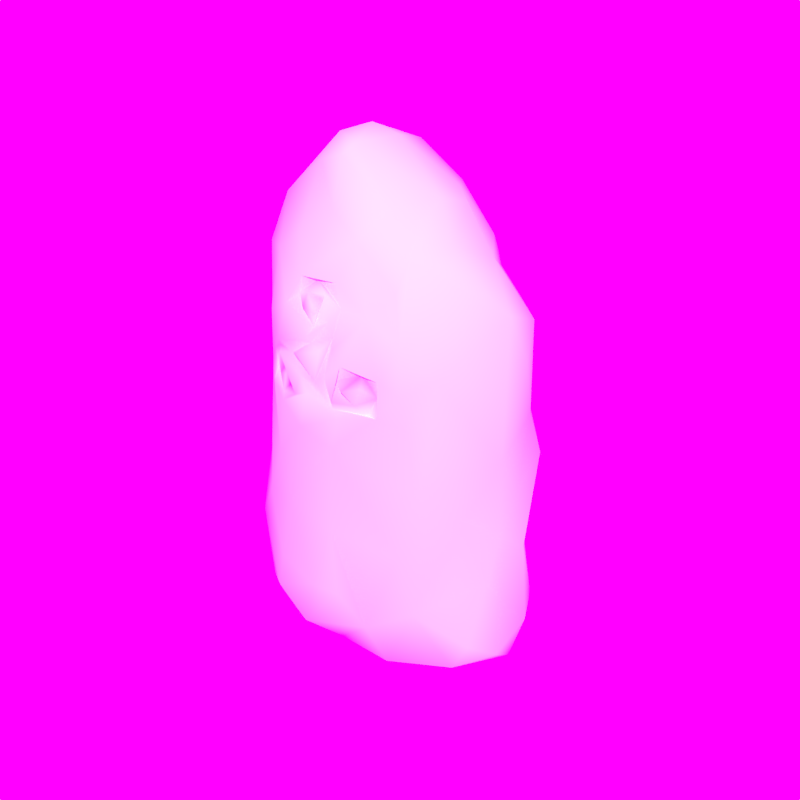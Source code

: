 # Source: menhir-2.blend  (saved by Blender 2.76.0; exported with 4.5.12 LTS)
import bpy
from mathutils import Matrix  # noqa: F401  (used for matrix-valued properties, if any)

bpy.ops.wm.read_factory_settings(use_empty=True)
scene = bpy.context.scene
scene.name = 'Scene'

# ---- collections
col_collection_1 = bpy.data.collections.new('Collection 1'); scene.collection.children.link(col_collection_1)

# ---- images (referenced by path relative to the original .blend; pixels are not part of the script)
import os
ASSET_DIR = os.environ.get("B2B_ASSET_DIR", "")  # directory of the original .blend (textures are referenced by path, not embedded)
HERE = os.path.dirname(os.path.abspath(__file__))  # packed textures are extracted next to this script under _unpacked/

def load_image(name, relpath, width, height, colorspace="sRGB"):
    """Load a texture the original file referenced (path relative to the .blend, or extracted next to this script)."""
    p = next((c for c in (os.path.join(HERE, relpath), os.path.join(ASSET_DIR, relpath)) if relpath and os.path.exists(c)), "")
    if p:
        img = bpy.data.images.load(p, check_existing=True)
        img.name = name
    else:  # same state as the original file: an image datablock whose file is absent (Cycles renders it pink)
        img = bpy.data.images.new(name, width, height)
        img.source = "FILE"
        img.filepath = "//" + (relpath or name)
    img.colorspace_settings.name = colorspace
    return img
img_forest_in_yakushima_color_jpg = load_image('Forest_in_Yakushima_color.jpg', 'textures/Forest_in_Yakushima_color.jpg', 1024, 1024, 'sRGB')

# ---- materials (node trees are filled in below, after node groups)
mat_menhir2 = bpy.data.materials.new('Menhir2')
mat_menhir2.alpha_threshold = 0.0
mat_menhir2.use_transparent_shadow = False
mat_menhir2.roughness = 0.5

# ---- material node trees

# ---- world
world_world = bpy.data.worlds.new('World'); scene.world = world_world
world_world.use_nodes = True; world_world.node_tree.nodes.clear()
_N = world_world.node_tree.nodes; _L = world_world.node_tree.links
n0 = _N.new('ShaderNodeOutputWorld'); n0.name = 'World Output'; n0.location = (300, 300)
n1 = _N.new('ShaderNodeBackground'); n1.name = 'Background'; n1.location = (10, 300)
n1.inputs[1].default_value = 5.0
n2 = _N.new('ShaderNodeTexEnvironment'); n2.name = 'Environment Texture'; n2.location = (-180, 300)
n2.width = 140
n2.image = img_forest_in_yakushima_color_jpg
_L.new(n1.outputs[0], n0.inputs[0])
_L.new(n2.outputs[0], n1.inputs[0])
n0.is_active_output = True
world_world.color = (0.09638, 0.1211, 0.1352)
world_world.use_sun_shadow = False
world_world.sun_shadow_jitter_overblur = 0.0
world_world.cycles.sampling_method = 'MANUAL'
world_world.cycles.sample_map_resolution = 256

# ---- meshes
me_icosphere_002 = bpy.data.meshes.new('Icosphere.002')
me_icosphere_002.from_pydata([(0.183, -0.2128, 0.7982), (0.01299, -0.2419, 1.041), (0.2186, 0.2096, 1.175), (-0.3177, 0.04143, 1.197), (-0.3209, 0.2714, 0.4488), (0.05561, -0.255, 0.4434), (-0.1243, -0.2247, 0.4466), (-0.2542, -0.1515, 0.04268), (-0.1103, -0.001695, 1.426), (-0.3645, 0.1895, 1.003), (-0.3567, -0.109, 0.2707), (-0.1792, -0.2119, 0.2327), (-0.4177, 0.1415, 0.3917), (-0.2833, 0.2593, 0.7476), (-0.1826, 0.3007, 0.6274), (-0.3818, 0.1796, 0.8075), (-0.09417, -0.2164, 0.046), (-0.2928, 0.222, 1.141), (0.105, -0.2565, 0.934), (0.1464, -0.2294, 0.8753), (-0.1247, -0.2278, 0.9192), (-0.13, -0.2272, 0.8375), (0.2516, -0.1846, 0.7844), (-0.01463, -0.2728, 0.8817), (0.2354, -0.1876, 0.9972), (-0.05273, -0.2161, 1.119), (-0.2386, -0.1335, 1.041), (-0.04212, -0.2664, 0.8167), (0.08304, -0.2675, 0.8348), (0.3101, -0.1326, 0.9128), (-0.01247, -0.142, 1.278), (-0.1041, -0.2547, 0.9137), (0.06603, -0.2377, 0.9921), (-0.1763, -0.2097, 0.7959), (-0.1785, -0.196, 0.8828), (0.04597, -0.2653, 0.9606), (-0.03097, -0.2383, 1.05), (-0.05741, -0.2507, 0.9253), (0.0578, -0.2417, 1.034), (-0.1839, -0.1566, 1.148), (0.07442, -0.2522, 0.8081), (0.1511, -0.2253, 0.9151), (0.1857, -0.2101, 0.8571), (-0.06229, -0.2131, 1.073), (-0.006907, -0.2028, 1.117), (0.006199, -0.2378, 1.007), (0.195, -0.2196, 0.905), (0.1116, -0.2617, 0.8707), (0.01894, -0.2164, 1.074), (0.1306, -0.2356, 0.8273), (0.09095, -0.2542, 0.7836), (-0.03175, -0.2721, 0.9359), (0.03201, -0.2699, 0.8769), (-0.07715, -0.2611, 0.8631), (-0.1041, -0.2492, 0.7736), (-0.174, -0.1923, 0.8359), (-0.08986, -0.2365, 1.047), (-0.1201, -0.2305, 0.7874), (-0.04571, -0.2542, 0.8579), (-0.1509, 0.4081, 0.4459), (0.05789, -0.2634, 0.8915), (0.3874, 0.1574, 1.001), (-0.1666, 0.3511, 0.49), (0.03481, -0.2252, 1.093), (-0.1185, 0.3125, 0.7671), (0.2834, -0.1703, 0.5955), (0.004829, 0.08796, 1.418), (0.1481, -0.2052, 1.055), (0.2018, -0.1613, 1.12), (-0.1994, -0.1829, 0.9834), (-0.2335, 0.2987, 0.4899), (-0.1178, -0.2425, 0.9415), (0.3512, -0.01214, 1.117), (0.3096, -0.07092, 1.135), (-0.3847, 0.2304, 0.4078), (-0.0845, 0.3564, 0.5878), (0.01372, -0.282, 0.8442), (0.08002, -0.2179, 1.067), (-0.4088, 0.1277, 0.6812), (0.08774, -0.2512, 0.8917), (-0.417, 0.128, 0.26), (-0.2207, 0.2566, 0.906), (0.1682, 0.05081, 1.296), (-0.2816, 0.2434, 0.9236), (0.2446, -0.1993, 0.8735), (-0.3131, 0.3389, 0.3301), (-0.3717, 0.232, 0.5933), (0.1523, -0.2122, 0.7975), (-0.3928, 0.1038, 0.4793), (-0.3925, 0.183, 0.5523), (0.004122, -0.2609, 0.9899), (0.005477, -0.2524, 0.9684), (-0.1625, 0.2865, 1.002), (0.1199, -0.08311, 1.292), (0.07713, -0.2553, 0.9682), (-0.381, 0.1459, 0.9693), (-0.3753, 0.2975, 0.3161), (0.3466, 0.2199, 0.3673), (-0.3665, 0.2804, 0.2412), (-0.2301, -0.1178, -0.01986), (-0.4146, 0.08584, 0.1133), (-0.4038, 0.1465, 0.07723), (-0.4001, 0.06916, 0.8418), (0.179, 0.3683, 0.3806), (0.298, 0.3299, 0.5304), (0.215, 0.3316, 0.3071), (-0.4096, 0.001036, 0.4421), (0.3799, 0.1776, 0.7242), (-0.3975, 0.1099, 0.1979), (-0.02771, -0.2223, 1.084), (0.02402, 0.3592, 0.6803), (-0.2755, -0.03039, 1.249), (-0.3704, 0.2216, 0.5458), (0.3052, 0.08532, -0.06881), (0.3539, -0.07234, 0.5019), (0.2362, -0.005718, -0.05497), (0.1094, 0.4481, 0.2878), (0.4259, 0.1405, 0.09687), (0.3993, 0.04753, 0.2049), (0.2172, -0.129, 1.196), (0.2952, 0.1005, 1.16), (0.33, -0.07283, 0.005756), (0.3745, -0.06056, 0.09049), (0.4076, -0.0308, 0.3015), (0.4335, 0.0974, 0.3672), (0.4206, 0.08558, 0.9178), (0.1638, 0.08919, -0.06292), (-0.01327, -0.1458, -0.01528), (0.1001, -0.1751, 0.09005), (0.1321, 0.3719, 0.5583), (0.1647, 0.4327, 0.2599), (-0.1135, -0.07004, 1.368), (-0.2071, -0.2068, 0.1192), (0.05747, -0.2101, 1.125), (-0.1307, -0.2441, 0.6101), (0.05659, -0.2444, 0.6841), (-0.08394, -0.2463, 0.8904), (-0.2963, -0.07788, 1.122), (-0.2869, -0.1541, 0.1092), (0.04972, -0.2324, 0.2165), (-0.3165, -0.09478, 0.04888), (-0.03377, -0.2619, 0.7266), (0.3985, 0.03625, 1.05), (-0.154, -0.0348, -0.07322), (0.1019, -0.04032, -0.08282), (-0.1689, 0.193, -0.05395), (-0.05528, 0.241, -0.05144), (0.1352, 0.2648, 0.9423), (-0.165, 0.2893, 0.006913), (0.3362, 0.1922, 0.9955), (0.2381, 0.3101, 0.713), (-0.02704, 0.3428, 0.02109), (0.03365, 0.2452, -0.05397), (-0.009041, 0.0409, -0.09061), (0.1968, 0.123, 1.275), (0.09062, 0.4323, 0.148), (0.09963, 0.3858, 0.08362), (0.125, 0.2449, -0.02585), (0.3011, 0.1828, -0.05283), (0.3018, 0.2628, 0.1908), (-0.1893, 0.3058, 0.07304), (-0.09151, 0.3857, 0.1224), (0.03259, 0.446, 0.2113), (0.2538, 0.3222, 0.05511), (-0.001698, 0.4592, 0.4242), (-0.09716, 0.4431, 0.3118), (-0.2843, 0.3142, 0.1675), (-0.2843, 0.218, 0.03329), (0.4091, 0.09015, -0.01012), (0.2138, 0.3847, 0.525), (0.4025, 0.09693, 0.5208), (-0.007993, -0.06037, 1.423), (-0.02533, -0.2495, 0.2242), (0.1232, 0.4266, 0.4271), (0.1365, 0.2521, 1.143), (0.02614, 0.2949, 1.102), (-0.2444, -0.1453, 0.8126), (0.2914, 0.3161, 0.6347), (0.0661, 0.3527, 0.797), (0.3358, 0.2696, 0.04577), (0.2529, 0.2088, 1.092), (-0.2815, 0.1246, -0.01831), (0.4162, 0.01942, 0.03864), (-0.1156, 0.2005, 1.371), (0.1416, 0.3409, 0.6748), (0.4215, -0.007003, 0.6714), (0.3839, 0.2272, 0.1241), (-0.05469, 0.3486, 0.9118), (0.1607, 0.341, 0.774), (-0.2435, -0.1811, 0.4184), (0.3246, 0.2179, 0.8062), (0.1845, 0.225, 1.029), (0.2296, -0.1899, 0.3899), (-0.3906, -0.02944, 0.482), (-0.1758, 0.2425, 1.246), (0.3914, 0.2199, 0.5943), (0.01654, 0.3823, 0.5777), (0.2391, 0.3028, 0.395), (0.4015, 0.02921, 0.4261), (0.08116, -0.159, 1.222), (-0.1944, 0.06234, 1.354), (-0.3751, -0.05708, 0.1954), (0.09099, 0.2397, 1.287), (-0.05887, 0.06003, 1.445), (-0.3815, 0.01803, 0.05065), (0.2491, 0.2635, 0.827), (0.2498, -0.1471, 0.1888), (-0.02036, -0.0961, 1.399), (-0.1051, -0.1589, 1.212), (-0.02608, 0.2147, 1.381), (0.1374, 0.1714, 1.292), (0.1502, -0.1417, -0.02223), (0.2675, -0.02394, 1.205), (-0.02083, 0.2777, 1.259)], [], [(141, 50, 76), (52, 60, 32), (76, 40, 23), (63, 38, 77), (67, 24, 68), (22, 0, 135), (45, 1, 36), (42, 19, 49), (0, 42, 87), (111, 137, 39), (77, 133, 44), (68, 199, 67), (39, 131, 111), (90, 45, 56), (84, 24, 46), (31, 55, 21), (109, 43, 36), (58, 27, 31), (37, 51, 91), (67, 46, 24), (0, 87, 40), (176, 34, 69), (137, 176, 26), (131, 208, 30), (67, 133, 77), (34, 71, 69), (28, 40, 87), (48, 1, 45), (47, 19, 41), (25, 30, 208), (31, 20, 55), (52, 51, 37), (33, 134, 54), (28, 87, 49), (52, 37, 23), (54, 57, 33), (135, 65, 22), (19, 47, 49), (27, 54, 76), (46, 42, 0), (28, 18, 60), (90, 91, 38), (32, 38, 91), (40, 28, 60), (25, 208, 39), (39, 56, 25), (31, 21, 136), (37, 91, 71), (47, 41, 79), (25, 44, 133), (68, 24, 119), (55, 20, 34), (45, 36, 43), (84, 29, 24), (51, 35, 91), (94, 60, 18), (71, 90, 56), (38, 63, 45), (45, 90, 38), (42, 49, 87), (84, 46, 0), (71, 20, 37), (43, 25, 56), (32, 91, 35), (43, 109, 44), (27, 76, 23), (50, 0, 40), (44, 25, 43), (55, 33, 57), (71, 34, 20), (40, 52, 23), (52, 40, 60), (94, 77, 32), (79, 18, 28), (109, 36, 1), (41, 46, 18), (53, 136, 21), (76, 54, 141), (33, 34, 176), (53, 58, 136), (79, 28, 49), (32, 35, 52), (58, 53, 57), (63, 77, 44), (25, 199, 30), (69, 56, 39), (18, 79, 41), (23, 31, 27), (84, 22, 29), (71, 91, 90), (53, 21, 57), (50, 141, 135), (176, 134, 33), (67, 77, 94), (61, 120, 142), (78, 102, 15), (165, 59, 164), (85, 96, 74), (15, 83, 13), (93, 119, 82), (187, 178, 110), (164, 59, 196), (102, 78, 193), (199, 25, 133), (15, 102, 95), (12, 74, 80), (62, 14, 75), (73, 119, 24), (178, 188, 184), (213, 92, 194), (39, 208, 131), (9, 83, 15), (14, 86, 13), (193, 89, 88), (14, 62, 70), (149, 180, 61), (212, 72, 120), (120, 180, 2), (89, 12, 88), (92, 83, 17), (3, 111, 200), (57, 21, 55), (74, 112, 4), (102, 3, 95), (49, 47, 79), (131, 207, 8), (17, 194, 92), (81, 64, 83), (98, 85, 166), (193, 176, 102), (110, 178, 184), (74, 96, 80), (38, 32, 77), (8, 203, 183), (203, 171, 66), (81, 187, 64), (15, 86, 78), (8, 183, 200), (45, 63, 48), (74, 4, 85), (18, 46, 67), (71, 56, 69), (17, 83, 9), (70, 85, 4), (22, 65, 29), (193, 88, 106), (175, 187, 92), (93, 207, 199), (73, 212, 119), (154, 210, 66), (193, 10, 189), (17, 3, 200), (92, 81, 83), (176, 193, 189), (207, 93, 171), (210, 202, 209), (27, 58, 57), (209, 203, 66), (62, 75, 59), (76, 50, 40), (134, 176, 189), (89, 78, 86), (141, 54, 134), (23, 37, 31), (13, 86, 15), (39, 137, 26), (70, 62, 85), (59, 75, 196), (73, 142, 72), (57, 54, 27), (58, 31, 136), (80, 201, 12), (207, 171, 8), (209, 66, 210), (52, 35, 51), (96, 85, 98), (43, 56, 45), (154, 66, 82), (183, 213, 194), (44, 109, 63), (73, 72, 212), (112, 86, 4), (110, 64, 187), (3, 17, 9), (102, 137, 3), (203, 8, 171), (64, 110, 75), (112, 74, 89), (82, 66, 171), (64, 14, 13), (187, 147, 178), (196, 75, 110), (115, 121, 211), (115, 144, 126), (144, 153, 126), (144, 211, 127), (129, 169, 173), (196, 110, 129), (205, 190, 177), (69, 39, 26), (199, 133, 67), (179, 168, 158), (116, 164, 173), (170, 198, 124), (60, 94, 32), (104, 169, 177), (103, 116, 173), (173, 169, 103), (129, 173, 164), (180, 149, 191), (104, 97, 197), (107, 195, 190), (103, 197, 105), (24, 29, 73), (6, 134, 189), (193, 78, 89), (120, 61, 180), (205, 188, 178), (118, 182, 117), (170, 185, 198), (124, 195, 170), (123, 198, 114), (118, 124, 198), (159, 97, 186), (97, 159, 197), (158, 163, 179), (159, 105, 197), (169, 150, 177), (85, 59, 165), (116, 103, 130), (202, 210, 2), (142, 120, 72), (213, 183, 209), (106, 88, 12), (191, 175, 174), (141, 6, 135), (2, 180, 174), (75, 14, 64), (55, 34, 33), (67, 94, 18), (109, 1, 48), (92, 213, 175), (175, 213, 202), (63, 109, 48), (89, 74, 12), (150, 184, 188), (61, 125, 107), (175, 202, 174), (112, 89, 86), (203, 209, 183), (93, 82, 171), (42, 41, 19), (213, 209, 202), (83, 64, 13), (143, 127, 99), (120, 2, 210), (145, 153, 143), (146, 152, 145), (143, 181, 145), (147, 205, 178), (148, 146, 145), (145, 167, 148), (153, 145, 152), (172, 139, 5), (121, 168, 182), (192, 128, 206), (182, 168, 117), (65, 114, 185), (61, 107, 190), (122, 123, 206), (114, 198, 185), (204, 99, 140), (182, 123, 122), (50, 135, 0), (204, 100, 101), (101, 108, 98), (108, 101, 100), (6, 172, 5), (128, 5, 139), (29, 185, 142), (123, 114, 206), (192, 206, 65), (192, 135, 5), (70, 86, 14), (3, 137, 111), (132, 16, 172), (31, 37, 20), (46, 41, 42), (192, 5, 128), (119, 212, 82), (176, 69, 26), (3, 9, 95), (102, 176, 137), (5, 135, 6), (106, 12, 201), (22, 84, 0), (128, 139, 16), (62, 59, 85), (29, 65, 185), (68, 119, 199), (4, 86, 70), (99, 7, 140), (81, 92, 187), (99, 16, 7), (95, 9, 15), (7, 138, 201), (99, 127, 16), (147, 187, 175), (106, 201, 10), (201, 204, 140), (11, 189, 10), (193, 106, 10), (170, 195, 107), (128, 127, 211), (103, 169, 104), (168, 121, 113), (82, 212, 154), (166, 101, 98), (122, 121, 182), (211, 144, 115), (123, 118, 198), (127, 143, 144), (101, 167, 181), (197, 103, 104), (115, 113, 121), (113, 115, 126), (211, 121, 206), (2, 174, 202), (186, 117, 179), (107, 125, 185), (124, 118, 117), (185, 125, 142), (104, 124, 97), (65, 135, 192), (113, 158, 168), (104, 195, 124), (205, 177, 150), (182, 118, 123), (212, 120, 154), (185, 170, 107), (195, 177, 190), (124, 186, 97), (117, 186, 124), (149, 205, 147), (130, 103, 105), (148, 151, 146), (206, 114, 65), (153, 144, 143), (128, 211, 206), (175, 191, 147), (116, 162, 165), (166, 85, 165), (165, 164, 116), (8, 111, 131), (207, 131, 30), (16, 139, 172), (205, 150, 188), (166, 167, 101), (189, 11, 6), (96, 98, 108), (164, 196, 129), (61, 190, 149), (204, 101, 181), (93, 199, 119), (80, 108, 201), (204, 143, 99), (180, 191, 174), (125, 61, 142), (108, 80, 96), (100, 201, 108), (194, 17, 200), (117, 168, 179), (195, 104, 177), (206, 121, 122), (201, 138, 10), (8, 200, 111), (10, 132, 11), (194, 200, 183), (7, 16, 132), (201, 100, 204), (140, 7, 201), (172, 11, 132), (181, 143, 204), (169, 129, 184), (138, 7, 132), (155, 130, 163), (29, 142, 73), (130, 155, 116), (179, 163, 130), (148, 160, 151), (161, 160, 166), (166, 165, 161), (205, 149, 190), (134, 6, 141), (120, 210, 154), (132, 10, 138), (16, 127, 128), (11, 172, 6), (30, 199, 207), (184, 129, 110), (161, 165, 162), (145, 181, 167), (161, 151, 160), (152, 146, 151), (156, 157, 152), (152, 126, 153), (179, 130, 105), (152, 151, 156), (161, 155, 151), (157, 156, 163), (151, 155, 156), (162, 155, 161), (157, 158, 126), (116, 155, 162), (179, 105, 159), (157, 163, 158), (159, 186, 179), (158, 113, 126), (155, 163, 156), (150, 169, 184), (167, 160, 148), (167, 166, 160), (157, 126, 152), (149, 147, 191)])
me_icosphere_002.polygons.foreach_set('use_smooth', [True] * 424)
_uv = me_icosphere_002.uv_layers.new(name='UVMap')
_uv.uv.foreach_set('vector', [0.4858, 0.5476, 0.5222, 0.5304, 0.5201, 0.5561, 0.5308, 0.5573, 0.5375, 0.555, 0.5578, 0.5689, 0.5201, 0.5561, 0.525, 0.5375, 0.5246, 0.5668, 0.5699, 0.5877, 0.5633, 0.5768, 0.5742, 0.5775, 0.5829, 0.5637, 0.5889, 0.5398, 0.6043, 0.565, 0.556, 0.4947, 0.5428, 0.5129, 0.4931, 0.5172, 0.5534, 0.5841, 0.5593, 0.5887, 0.5577, 0.5939, 0.5546, 0.5246, 0.5512, 0.534, 0.5404, 0.5308, 0.5428, 0.5129, 0.5546, 0.5246, 0.5398, 0.5212, 0.5736, 0.6769, 0.5435, 0.6676, 0.5585, 0.6388, 0.5742, 0.5775, 0.5813, 0.59, 0.5712, 0.5982, 0.6043, 0.565, 0.6034, 0.5998, 0.5829, 0.5637, 0.5585, 0.6388, 0.6074, 0.6519, 0.5736, 0.6769, 0.5483, 0.5809, 0.5534, 0.5841, 0.5478, 0.6052, 0.5697, 0.5162, 0.5889, 0.5398, 0.5655, 0.5309, 0.5176, 0.589, 0.4909, 0.6007, 0.4968, 0.5894, 0.563, 0.597, 0.5569, 0.6026, 0.5577, 0.5939, 0.5075, 0.5755, 0.5063, 0.5644, 0.5176, 0.589, 0.5274, 0.5834, 0.5339, 0.5768, 0.5444, 0.5772, 0.5829, 0.5637, 0.5655, 0.5309, 0.5889, 0.5398, 0.5428, 0.5129, 0.5398, 0.5212, 0.525, 0.5375, 0.4721, 0.6239, 0.4993, 0.6083, 0.5218, 0.6242, 0.5435, 0.6676, 0.4721, 0.6239, 0.5304, 0.6432, 0.6074, 0.6519, 0.5785, 0.6304, 0.6009, 0.6227, 0.5829, 0.5637, 0.5813, 0.59, 0.5742, 0.5775, 0.4993, 0.6083, 0.5228, 0.5978, 0.5218, 0.6242, 0.5327, 0.5417, 0.525, 0.5375, 0.5398, 0.5212, 0.5652, 0.5891, 0.5593, 0.5887, 0.5534, 0.5841, 0.5459, 0.5392, 0.5512, 0.534, 0.5579, 0.5391, 0.5663, 0.6076, 0.6009, 0.6227, 0.5785, 0.6304, 0.5176, 0.589, 0.5164, 0.5975, 0.4909, 0.6007, 0.5308, 0.5573, 0.5339, 0.5768, 0.5274, 0.5834, 0.4797, 0.5973, 0.4378, 0.5539, 0.4849, 0.5732, 0.5327, 0.5417, 0.5398, 0.5212, 0.5404, 0.5308, 0.5308, 0.5573, 0.5274, 0.5834, 0.5246, 0.5668, 0.4849, 0.5732, 0.4862, 0.5806, 0.4797, 0.5973, 0.4931, 0.5172, 0.5284, 0.4427, 0.556, 0.4947, 0.5512, 0.534, 0.5459, 0.5392, 0.5404, 0.5308, 0.5063, 0.5644, 0.4849, 0.5732, 0.5201, 0.5561, 0.5655, 0.5309, 0.5546, 0.5246, 0.5428, 0.5129, 0.5327, 0.5417, 0.5531, 0.5527, 0.5375, 0.555, 0.5483, 0.5809, 0.5444, 0.5772, 0.5633, 0.5768, 0.5578, 0.5689, 0.5633, 0.5768, 0.5444, 0.5772, 0.525, 0.5375, 0.5327, 0.5417, 0.5375, 0.555, 0.5663, 0.6076, 0.5785, 0.6304, 0.5585, 0.6388, 0.5585, 0.6388, 0.5478, 0.6052, 0.5663, 0.6076, 0.5176, 0.589, 0.4968, 0.5894, 0.5113, 0.5838, 0.5274, 0.5834, 0.5444, 0.5772, 0.5228, 0.5978, 0.5459, 0.5392, 0.5579, 0.5391, 0.5448, 0.5453, 0.5663, 0.6076, 0.5712, 0.5982, 0.5813, 0.59, 0.6043, 0.565, 0.5889, 0.5398, 0.6203, 0.5742, 0.4909, 0.6007, 0.5164, 0.5975, 0.4993, 0.6083, 0.5534, 0.5841, 0.5577, 0.5939, 0.5569, 0.6026, 0.5697, 0.5162, 0.5951, 0.5093, 0.5889, 0.5398, 0.5339, 0.5768, 0.5471, 0.5688, 0.5444, 0.5772, 0.5549, 0.5625, 0.5375, 0.555, 0.5531, 0.5527, 0.5228, 0.5978, 0.5483, 0.5809, 0.5478, 0.6052, 0.5633, 0.5768, 0.5699, 0.5877, 0.5534, 0.5841, 0.5534, 0.5841, 0.5483, 0.5809, 0.5633, 0.5768, 0.5546, 0.5246, 0.5404, 0.5308, 0.5398, 0.5212, 0.5697, 0.5162, 0.5655, 0.5309, 0.5428, 0.5129, 0.5228, 0.5978, 0.5164, 0.5975, 0.5274, 0.5834, 0.5569, 0.6026, 0.5663, 0.6076, 0.5478, 0.6052, 0.5578, 0.5689, 0.5444, 0.5772, 0.5471, 0.5688, 0.5569, 0.6026, 0.563, 0.597, 0.5712, 0.5982, 0.5063, 0.5644, 0.5201, 0.5561, 0.5246, 0.5668, 0.5222, 0.5304, 0.5428, 0.5129, 0.525, 0.5375, 0.5712, 0.5982, 0.5663, 0.6076, 0.5569, 0.6026, 0.4909, 0.6007, 0.4797, 0.5973, 0.4862, 0.5806, 0.5228, 0.5978, 0.4993, 0.6083, 0.5164, 0.5975, 0.525, 0.5375, 0.5308, 0.5573, 0.5246, 0.5668, 0.5308, 0.5573, 0.525, 0.5375, 0.5375, 0.555, 0.5549, 0.5625, 0.5742, 0.5775, 0.5578, 0.5689, 0.5448, 0.5453, 0.5531, 0.5527, 0.5327, 0.5417, 0.563, 0.597, 0.5577, 0.5939, 0.5593, 0.5887, 0.5579, 0.5391, 0.5655, 0.5309, 0.5531, 0.5527, 0.5061, 0.5805, 0.5113, 0.5838, 0.4968, 0.5894, 0.5201, 0.5561, 0.4849, 0.5732, 0.4858, 0.5476, 0.4797, 0.5973, 0.4993, 0.6083, 0.4721, 0.6239, 0.5061, 0.5805, 0.5075, 0.5755, 0.5113, 0.5838, 0.5448, 0.5453, 0.5327, 0.5417, 0.5404, 0.5308, 0.5578, 0.5689, 0.5471, 0.5688, 0.5308, 0.5573, 0.5075, 0.5755, 0.5061, 0.5805, 0.4862, 0.5806, 0.5699, 0.5877, 0.5742, 0.5775, 0.5712, 0.5982, 0.5663, 0.6076, 0.6034, 0.5998, 0.6009, 0.6227, 0.5218, 0.6242, 0.5478, 0.6052, 0.5585, 0.6388, 0.5531, 0.5527, 0.5448, 0.5453, 0.5579, 0.5391, 0.5246, 0.5668, 0.5176, 0.589, 0.5063, 0.5644, 0.5697, 0.5162, 0.556, 0.4947, 0.5951, 0.5093, 0.5228, 0.5978, 0.5444, 0.5772, 0.5483, 0.5809, 0.5061, 0.5805, 0.4968, 0.5894, 0.4862, 0.5806, 0.5222, 0.5304, 0.4858, 0.5476, 0.4931, 0.5172, 0.4721, 0.6239, 0.4378, 0.5539, 0.4797, 0.5973, 0.5829, 0.5637, 0.5742, 0.5775, 0.5549, 0.5625, 0.68, 0.5003, 0.6778, 0.5515, 0.6522, 0.5182, 0.4013, 0.7199, 0.4602, 0.7091, 0.4467, 0.7473, 0.1887, 0.9038, 0.2663, 0.8826, 0.2461, 0.9665, 0.2275, 0.7868, 0.2301, 0.7529, 0.2786, 0.7404, 0.4467, 0.7473, 0.496, 0.7857, 0.4251, 0.7987, 0.6271, 0.6048, 0.6203, 0.5742, 0.6606, 0.6014, 0.8807, 0.4887, 0.8235, 0.4241, 0.8462, 0.365, 0.2461, 0.9665, 0.2663, 0.8826, 0.3454, 0.9691, 0.4602, 0.7091, 0.4013, 0.7199, 0.3407, 0.6418, 0.6034, 0.5998, 0.5663, 0.6076, 0.5813, 0.59, 0.4467, 0.7473, 0.4602, 0.7091, 0.5, 0.7309, 0.2835, 0.6981, 0.2786, 0.7404, 0.2316, 0.6743, 0.2989, 0.8642, 0.3717, 0.8514, 0.3493, 0.9099, 0.6325, 0.5499, 0.6203, 0.5742, 0.5889, 0.5398, 0.8235, 0.4241, 0.7805, 0.412, 0.7863, 0.3672, 0.6909, 0.7857, 0.547, 0.8249, 0.6147, 0.7506, 0.5585, 0.6388, 0.5785, 0.6304, 0.6074, 0.6519, 0.5122, 0.7438, 0.496, 0.7857, 0.4467, 0.7473, 0.3717, 0.8514, 0.3598, 0.7591, 0.4251, 0.7987, 0.3407, 0.6418, 0.3459, 0.734, 0.3254, 0.6933, 0.3717, 0.8514, 0.2989, 0.8642, 0.3062, 0.8228, 0.6974, 0.5006, 0.7156, 0.5374, 0.68, 0.5003, 0.6455, 0.5673, 0.6456, 0.539, 0.6778, 0.5515, 0.6778, 0.5515, 0.7156, 0.5374, 0.713, 0.5673, 0.3459, 0.734, 0.2835, 0.6981, 0.3254, 0.6933, 0.547, 0.8249, 0.496, 0.7857, 0.5622, 0.7498, 0.5622, 0.6969, 0.5736, 0.6769, 0.6091, 0.6865, 0.4862, 0.5806, 0.4968, 0.5894, 0.4909, 0.6007, 0.2786, 0.7404, 0.3398, 0.7526, 0.2912, 0.7777, 0.4602, 0.7091, 0.5622, 0.6969, 0.5, 0.7309, 0.5404, 0.5308, 0.5459, 0.5392, 0.5448, 0.5453, 0.6074, 0.6519, 0.6194, 0.638, 0.6222, 0.6629, 0.5622, 0.7498, 0.6147, 0.7506, 0.547, 0.8249, 0.4963, 0.8129, 0.4451, 0.8796, 0.496, 0.7857, 0.1997, 0.7403, 0.2275, 0.7868, 0.1506, 0.7673, 0.3407, 0.6418, 0.4721, 0.6239, 0.4602, 0.7091, 0.8462, 0.365, 0.8235, 0.4241, 0.7863, 0.3672, 0.2786, 0.7404, 0.2301, 0.7529, 0.2316, 0.6743, 0.5633, 0.5768, 0.5578, 0.5689, 0.5742, 0.5775, 0.6222, 0.6629, 0.6404, 0.6641, 0.6509, 0.7104, 0.6404, 0.6641, 0.6273, 0.6408, 0.6577, 0.6553, 0.4963, 0.8129, 0.5308, 0.9021, 0.4451, 0.8796, 0.4467, 0.7473, 0.3598, 0.7591, 0.4013, 0.7199, 0.6222, 0.6629, 0.6509, 0.7104, 0.6091, 0.6865, 0.5534, 0.5841, 0.5699, 0.5877, 0.5652, 0.5891, 0.2786, 0.7404, 0.2912, 0.7777, 0.2275, 0.7868, 0.5531, 0.5527, 0.5655, 0.5309, 0.5829, 0.5637, 0.5228, 0.5978, 0.5478, 0.6052, 0.5218, 0.6242, 0.5622, 0.7498, 0.496, 0.7857, 0.5122, 0.7438, 0.3062, 0.8228, 0.2275, 0.7868, 0.2912, 0.7777, 0.556, 0.4947, 0.5284, 0.4427, 0.5951, 0.5093, 0.3407, 0.6418, 0.3254, 0.6933, 0.3205, 0.6489, 0.646, 0.8651, 0.5308, 0.9021, 0.547, 0.8249, 0.6271, 0.6048, 0.6194, 0.638, 0.6034, 0.5998, 0.6325, 0.5499, 0.6455, 0.5673, 0.6203, 0.5742, 0.6809, 0.595, 0.6959, 0.6121, 0.6577, 0.6553, 0.3407, 0.6418, 0.2764, 0.5756, 0.3543, 0.5575, 0.5622, 0.7498, 0.5622, 0.6969, 0.6091, 0.6865, 0.547, 0.8249, 0.4963, 0.8129, 0.496, 0.7857, 0.4721, 0.6239, 0.3407, 0.6418, 0.3543, 0.5575, 0.6194, 0.638, 0.6271, 0.6048, 0.6273, 0.6408, 0.6959, 0.6121, 0.7235, 0.6291, 0.6967, 0.7002, 0.5063, 0.5644, 0.5075, 0.5755, 0.4862, 0.5806, 0.6967, 0.7002, 0.6404, 0.6641, 0.6577, 0.6553, 0.2989, 0.8642, 0.3493, 0.9099, 0.2663, 0.8826, 0.5201, 0.5561, 0.5222, 0.5304, 0.525, 0.5375, 0.4378, 0.5539, 0.4721, 0.6239, 0.3543, 0.5575, 0.3459, 0.734, 0.4013, 0.7199, 0.3598, 0.7591, 0.4858, 0.5476, 0.4849, 0.5732, 0.4378, 0.5539, 0.5246, 0.5668, 0.5274, 0.5834, 0.5176, 0.589, 0.4251, 0.7987, 0.3598, 0.7591, 0.4467, 0.7473, 0.5585, 0.6388, 0.5435, 0.6676, 0.5304, 0.6432, 0.3062, 0.8228, 0.2989, 0.8642, 0.2275, 0.7868, 0.2663, 0.8826, 0.3493, 0.9099, 0.3454, 0.9691, 0.6325, 0.5499, 0.6522, 0.5182, 0.6456, 0.539, 0.4862, 0.5806, 0.4849, 0.5732, 0.5063, 0.5644, 0.5075, 0.5755, 0.5176, 0.589, 0.5113, 0.5838, 0.2316, 0.6743, 0.2349, 0.5816, 0.2835, 0.6981, 0.6194, 0.638, 0.6273, 0.6408, 0.6222, 0.6629, 0.6967, 0.7002, 0.6577, 0.6553, 0.6959, 0.6121, 0.5308, 0.5573, 0.5471, 0.5688, 0.5339, 0.5768, 0.2301, 0.7529, 0.2275, 0.7868, 0.1997, 0.7403, 0.5569, 0.6026, 0.5478, 0.6052, 0.5534, 0.5841, 0.6809, 0.595, 0.6577, 0.6553, 0.6606, 0.6014, 0.6509, 0.7104, 0.6909, 0.7857, 0.6147, 0.7506, 0.5712, 0.5982, 0.563, 0.597, 0.5699, 0.5877, 0.6325, 0.5499, 0.6456, 0.539, 0.6455, 0.5673, 0.3398, 0.7526, 0.3598, 0.7591, 0.2912, 0.7777, 0.4069, 0.967, 0.4451, 0.8796, 0.5308, 0.9021, 0.5622, 0.6969, 0.5622, 0.7498, 0.5122, 0.7438, 0.4602, 0.7091, 0.5435, 0.6676, 0.5622, 0.6969, 0.6404, 0.6641, 0.6222, 0.6629, 0.6273, 0.6408, 0.4451, 0.8796, 0.4069, 0.967, 0.3493, 0.9099, 0.3398, 0.7526, 0.2786, 0.7404, 0.3459, 0.734, 0.6606, 0.6014, 0.6577, 0.6553, 0.6273, 0.6408, 0.4451, 0.8796, 0.3717, 0.8514, 0.4251, 0.7987, 0.8807, 0.4887, 0.7783, 0.4938, 0.8235, 0.4241, 0.3454, 0.9691, 0.3493, 0.9099, 0.4069, 0.967, 0.04434, 0.06541, 0.01088, 0.04974, 0.05955, 0.0216, 0.04434, 0.06541, 0.07988, 0.05064, 0.06816, 0.08794, 0.07988, 0.05064, 0.1123, 0.06782, 0.06816, 0.08794, 0.07988, 0.05064, 0.05955, 0.0216, 0.1057, 0.01127, 0.7846, 0.3111, 0.746, 0.3016, 0.7736, 0.2428, 0.8432, 0.3099, 0.8462, 0.365, 0.7846, 0.3111, 0.7361, 0.4407, 0.7005, 0.4362, 0.7181, 0.3587, 0.5218, 0.6242, 0.5585, 0.6388, 0.5304, 0.6432, 0.6034, 0.5998, 0.5813, 0.59, 0.5829, 0.5637, 0.02507, 0.1511, 0.0004032, 0.1009, 0.03656, 0.1169, 0.758, 0.1751, 0.8359, 0.219, 0.7736, 0.2428, 0.6061, 0.3578, 0.5624, 0.3387, 0.5763, 0.3002, 0.5375, 0.555, 0.5549, 0.5625, 0.5578, 0.5689, 0.7064, 0.3176, 0.746, 0.3016, 0.7181, 0.3587, 0.7291, 0.2358, 0.758, 0.1751, 0.7736, 0.2428, 0.7736, 0.2428, 0.746, 0.3016, 0.7291, 0.2358, 0.7846, 0.3111, 0.7736, 0.2428, 0.8359, 0.219, 0.7156, 0.5374, 0.6974, 0.5006, 0.7464, 0.5241, 0.7064, 0.3176, 0.6336, 0.2727, 0.6932, 0.2568, 0.6692, 0.4132, 0.6628, 0.3621, 0.7005, 0.4362, 0.7291, 0.2358, 0.6932, 0.2568, 0.6926, 0.2141, 0.5889, 0.5398, 0.5951, 0.5093, 0.6325, 0.5499, 0.3896, 0.5216, 0.4378, 0.5539, 0.3543, 0.5575, 0.3407, 0.6418, 0.4013, 0.7199, 0.3459, 0.734, 0.6778, 0.5515, 0.68, 0.5003, 0.7156, 0.5374, 0.7361, 0.4407, 0.7805, 0.412, 0.8235, 0.4241, 0.5174, 0.2548, 0.4629, 0.1998, 0.5272, 0.1892, 0.6061, 0.3578, 0.6018, 0.4238, 0.5624, 0.3387, 0.5763, 0.3002, 0.6628, 0.3621, 0.6061, 0.3578, 0.5123, 0.3089, 0.5624, 0.3387, 0.5419, 0.3894, 0.5174, 0.2548, 0.5763, 0.3002, 0.5624, 0.3387, 0.623, 0.1872, 0.6336, 0.2727, 0.5727, 0.1769, 0.6336, 0.2727, 0.623, 0.1872, 0.6932, 0.2568, 0.03656, 0.1169, 0.04999, 0.1642, 0.02507, 0.1511, 0.623, 0.1872, 0.6926, 0.2141, 0.6932, 0.2568, 0.746, 0.3016, 0.7423, 0.3896, 0.7181, 0.3587, 0.2275, 0.7868, 0.2663, 0.8826, 0.1887, 0.9038, 0.758, 0.1751, 0.7291, 0.2358, 0.7282, 0.172, 0.7235, 0.6291, 0.6959, 0.6121, 0.713, 0.5673, 0.6522, 0.5182, 0.6778, 0.5515, 0.6456, 0.539, 0.6909, 0.7857, 0.6509, 0.7104, 0.6967, 0.7002, 0.3205, 0.6489, 0.3254, 0.6933, 0.2835, 0.6981, 0.7464, 0.5241, 0.8108, 0.5847, 0.7484, 0.5735, 0.4858, 0.5476, 0.3896, 0.5216, 0.4931, 0.5172, 0.713, 0.5673, 0.7156, 0.5374, 0.7484, 0.5735, 0.3493, 0.9099, 0.3717, 0.8514, 0.4451, 0.8796, 0.4909, 0.6007, 0.4993, 0.6083, 0.4797, 0.5973, 0.5829, 0.5637, 0.5549, 0.5625, 0.5531, 0.5527, 0.563, 0.597, 0.5593, 0.5887, 0.5652, 0.5891, 0.547, 0.8249, 0.6909, 0.7857, 0.646, 0.8651, 0.8108, 0.5847, 0.7687, 0.666, 0.7235, 0.6291, 0.5699, 0.5877, 0.563, 0.597, 0.5652, 0.5891, 0.3459, 0.734, 0.2786, 0.7404, 0.2835, 0.6981, 0.7423, 0.3896, 0.7863, 0.3672, 0.7805, 0.412, 0.68, 0.5003, 0.6536, 0.4819, 0.6692, 0.4132, 0.8108, 0.5847, 0.7235, 0.6291, 0.7484, 0.5735, 0.3398, 0.7526, 0.3459, 0.734, 0.3598, 0.7591, 0.6404, 0.6641, 0.6967, 0.7002, 0.6509, 0.7104, 0.6271, 0.6048, 0.6606, 0.6014, 0.6273, 0.6408, 0.5546, 0.5246, 0.5579, 0.5391, 0.5512, 0.534, 0.7687, 0.666, 0.6967, 0.7002, 0.7235, 0.6291, 0.496, 0.7857, 0.4451, 0.8796, 0.4251, 0.7987, 0.1474, 0.04177, 0.1057, 0.01127, 0.1674, 0.01387, 0.6778, 0.5515, 0.713, 0.5673, 0.6959, 0.6121, 0.1608, 0.1014, 0.1123, 0.06782, 0.1474, 0.04177, 0.1329, 0.119, 0.1097, 0.1237, 0.1608, 0.1014, 0.1474, 0.04177, 0.1905, 0.07937, 0.1608, 0.1014, 0.7783, 0.4938, 0.7361, 0.4407, 0.8235, 0.4241, 0.1678, 0.1323, 0.1329, 0.119, 0.1608, 0.1014, 0.1608, 0.1014, 0.2012, 0.1079, 0.1678, 0.1323, 0.1123, 0.06782, 0.1608, 0.1014, 0.1097, 0.1237, 0.339, 0.4372, 0.3548, 0.4075, 0.4294, 0.4655, 0.3966, 0.2167, 0.4739, 0.1552, 0.4629, 0.1998, 0.4604, 0.4009, 0.3252, 0.3438, 0.4131, 0.3268, 0.4629, 0.1998, 0.4739, 0.1552, 0.5272, 0.1892, 0.5284, 0.4427, 0.5419, 0.3894, 0.6018, 0.4238, 0.68, 0.5003, 0.6692, 0.4132, 0.7005, 0.4362, 0.4414, 0.2437, 0.5123, 0.3089, 0.4131, 0.3268, 0.5419, 0.3894, 0.5624, 0.3387, 0.6018, 0.4238, 0.1513, 0.5779, 0.1748, 0.4621, 0.1917, 0.5204, 0.4629, 0.1998, 0.5123, 0.3089, 0.4414, 0.2437, 0.5222, 0.5304, 0.4931, 0.5172, 0.5428, 0.5129, 0.1513, 0.5779, 0.1687, 0.6283, 0.1375, 0.6509, 0.1375, 0.6509, 0.2045, 0.6566, 0.1997, 0.7403, 0.2045, 0.6566, 0.1375, 0.6509, 0.1687, 0.6283, 0.3896, 0.5216, 0.339, 0.4372, 0.4294, 0.4655, 0.3252, 0.3438, 0.4294, 0.4655, 0.3548, 0.4075, 0.5951, 0.5093, 0.6018, 0.4238, 0.6522, 0.5182, 0.5123, 0.3089, 0.5419, 0.3894, 0.4131, 0.3268, 0.4604, 0.4009, 0.4131, 0.3268, 0.5284, 0.4427, 0.4604, 0.4009, 0.4931, 0.5172, 0.4294, 0.4655, 0.3062, 0.8228, 0.3598, 0.7591, 0.3717, 0.8514, 0.5622, 0.6969, 0.5435, 0.6676, 0.5736, 0.6769, 0.2588, 0.4774, 0.2566, 0.4173, 0.339, 0.4372, 0.5176, 0.589, 0.5274, 0.5834, 0.5164, 0.5975, 0.5655, 0.5309, 0.5579, 0.5391, 0.5546, 0.5246, 0.4604, 0.4009, 0.4294, 0.4655, 0.3252, 0.3438, 0.6203, 0.5742, 0.6455, 0.5673, 0.6606, 0.6014, 0.4721, 0.6239, 0.5218, 0.6242, 0.5304, 0.6432, 0.5622, 0.6969, 0.5122, 0.7438, 0.5, 0.7309, 0.4602, 0.7091, 0.4721, 0.6239, 0.5435, 0.6676, 0.4294, 0.4655, 0.4931, 0.5172, 0.3896, 0.5216, 0.3205, 0.6489, 0.2835, 0.6981, 0.2349, 0.5816, 0.556, 0.4947, 0.5697, 0.5162, 0.5428, 0.5129, 0.3252, 0.3438, 0.3548, 0.4075, 0.2566, 0.4173, 0.2989, 0.8642, 0.2663, 0.8826, 0.2275, 0.7868, 0.5951, 0.5093, 0.5284, 0.4427, 0.6018, 0.4238, 0.6043, 0.565, 0.6203, 0.5742, 0.6034, 0.5998, 0.2912, 0.7777, 0.3598, 0.7591, 0.3062, 0.8228, 0.1748, 0.4621, 0.2099, 0.4844, 0.1917, 0.5204, 0.4963, 0.8129, 0.547, 0.8249, 0.5308, 0.9021, 0.1748, 0.4621, 0.2566, 0.4173, 0.2099, 0.4844, 0.5, 0.7309, 0.5122, 0.7438, 0.4467, 0.7473, 0.2099, 0.4844, 0.2338, 0.5104, 0.2349, 0.5816, 0.1748, 0.4621, 0.2381, 0.3554, 0.2566, 0.4173, 0.7783, 0.4938, 0.8807, 0.4887, 0.8108, 0.5847, 0.3205, 0.6489, 0.2349, 0.5816, 0.2764, 0.5756, 0.2349, 0.5816, 0.1513, 0.5779, 0.1917, 0.5204, 0.3058, 0.4937, 0.3543, 0.5575, 0.2764, 0.5756, 0.3407, 0.6418, 0.3205, 0.6489, 0.2764, 0.5756, 0.6061, 0.3578, 0.6628, 0.3621, 0.6692, 0.4132, 0.3252, 0.3438, 0.2381, 0.3554, 0.2993, 0.2779, 0.7291, 0.2358, 0.746, 0.3016, 0.7064, 0.3176, 0.0004032, 0.1009, 0.01088, 0.04974, 0.03166, 0.09275, 0.6606, 0.6014, 0.6455, 0.5673, 0.6809, 0.595, 0.1506, 0.7673, 0.1375, 0.6509, 0.1997, 0.7403, 0.4414, 0.2437, 0.3966, 0.2167, 0.4629, 0.1998, 0.05955, 0.0216, 0.07988, 0.05064, 0.04434, 0.06541, 0.5123, 0.3089, 0.5174, 0.2548, 0.5624, 0.3387, 0.1057, 0.01127, 0.1474, 0.04177, 0.07988, 0.05064, 0.2353, 0.08157, 0.2012, 0.1079, 0.1905, 0.07937, 0.6932, 0.2568, 0.7291, 0.2358, 0.7064, 0.3176, 0.04434, 0.06541, 0.03166, 0.09275, 0.01088, 0.04974, 0.03166, 0.09275, 0.04434, 0.06541, 0.06816, 0.08794, 0.2993, 0.2779, 0.3966, 0.2167, 0.4131, 0.3268, 0.713, 0.5673, 0.7484, 0.5735, 0.7235, 0.6291, 0.5727, 0.1769, 0.5272, 0.1892, 0.5807, 0.1243, 0.6692, 0.4132, 0.6536, 0.4819, 0.6018, 0.4238, 0.5763, 0.3002, 0.5174, 0.2548, 0.5272, 0.1892, 0.6018, 0.4238, 0.6536, 0.4819, 0.6522, 0.5182, 0.7064, 0.3176, 0.5763, 0.3002, 0.6336, 0.2727, 0.5284, 0.4427, 0.4931, 0.5172, 0.4604, 0.4009, 0.03166, 0.09275, 0.03656, 0.1169, 0.0004032, 0.1009, 0.7064, 0.3176, 0.6628, 0.3621, 0.5763, 0.3002, 0.7361, 0.4407, 0.7181, 0.3587, 0.7423, 0.3896, 0.4629, 0.1998, 0.5174, 0.2548, 0.5123, 0.3089, 0.6455, 0.5673, 0.6778, 0.5515, 0.6809, 0.595, 0.6018, 0.4238, 0.6061, 0.3578, 0.6692, 0.4132, 0.6628, 0.3621, 0.7181, 0.3587, 0.7005, 0.4362, 0.5763, 0.3002, 0.5727, 0.1769, 0.6336, 0.2727, 0.5272, 0.1892, 0.5727, 0.1769, 0.5763, 0.3002, 0.6974, 0.5006, 0.7361, 0.4407, 0.7783, 0.4938, 0.7282, 0.172, 0.7291, 0.2358, 0.6926, 0.2141, 0.1678, 0.1323, 0.1312, 0.1548, 0.1329, 0.119, 0.4131, 0.3268, 0.5419, 0.3894, 0.5284, 0.4427, 0.1123, 0.06782, 0.07988, 0.05064, 0.1474, 0.04177, 0.3252, 0.3438, 0.2993, 0.2779, 0.4131, 0.3268, 0.8108, 0.5847, 0.7464, 0.5241, 0.7783, 0.4938, 0.758, 0.1751, 0.7755, 0.126, 0.8579, 0.1427, 0.1506, 0.7673, 0.2275, 0.7868, 0.1887, 0.9038, 0.8579, 0.1427, 0.8359, 0.219, 0.758, 0.1751, 0.6222, 0.6629, 0.5736, 0.6769, 0.6074, 0.6519, 0.6194, 0.638, 0.6074, 0.6519, 0.6009, 0.6227, 0.2566, 0.4173, 0.3548, 0.4075, 0.339, 0.4372, 0.7361, 0.4407, 0.7423, 0.3896, 0.7805, 0.412, 0.1506, 0.7673, 0.08592, 0.7116, 0.1375, 0.6509, 0.3543, 0.5575, 0.3058, 0.4937, 0.3896, 0.5216, 0.2301, 0.7529, 0.1997, 0.7403, 0.2045, 0.6566, 0.8359, 0.219, 0.8432, 0.3099, 0.7846, 0.3111, 0.68, 0.5003, 0.7005, 0.4362, 0.6974, 0.5006, 0.2211, 0.04472, 0.2353, 0.08157, 0.1905, 0.07937, 0.6271, 0.6048, 0.6034, 0.5998, 0.6203, 0.5742, 0.2316, 0.6743, 0.2045, 0.6566, 0.2349, 0.5816, 0.2211, 0.04472, 0.1474, 0.04177, 0.1674, 0.01387, 0.7156, 0.5374, 0.7464, 0.5241, 0.7484, 0.5735, 0.6536, 0.4819, 0.68, 0.5003, 0.6522, 0.5182, 0.2045, 0.6566, 0.2316, 0.6743, 0.2301, 0.7529, 0.1687, 0.6283, 0.2349, 0.5816, 0.2045, 0.6566, 0.6147, 0.7506, 0.5622, 0.7498, 0.6091, 0.6865, 0.5272, 0.1892, 0.4739, 0.1552, 0.5807, 0.1243, 0.6628, 0.3621, 0.7064, 0.3176, 0.7181, 0.3587, 0.4131, 0.3268, 0.3966, 0.2167, 0.4414, 0.2437, 0.2349, 0.5816, 0.2338, 0.5104, 0.2764, 0.5756, 0.6222, 0.6629, 0.6091, 0.6865, 0.5736, 0.6769, 0.2764, 0.5756, 0.2588, 0.4774, 0.3058, 0.4937, 0.6147, 0.7506, 0.6091, 0.6865, 0.6509, 0.7104, 0.2099, 0.4844, 0.2566, 0.4173, 0.2588, 0.4774, 0.2349, 0.5816, 0.1687, 0.6283, 0.1513, 0.5779, 0.1917, 0.5204, 0.2099, 0.4844, 0.2349, 0.5816, 0.339, 0.4372, 0.3058, 0.4937, 0.2588, 0.4774, 0.1905, 0.07937, 0.1474, 0.04177, 0.2211, 0.04472, 0.746, 0.3016, 0.7846, 0.3111, 0.7863, 0.3672, 0.2338, 0.5104, 0.2099, 0.4844, 0.2588, 0.4774, 0.7369, 0.1115, 0.7282, 0.172, 0.628, 0.107, 0.5951, 0.5093, 0.6522, 0.5182, 0.6325, 0.5499, 0.7282, 0.172, 0.7369, 0.1115, 0.758, 0.1751, 0.5807, 0.1243, 0.628, 0.107, 0.7282, 0.172, 0.04562, 0.7773, 0.08409, 0.7849, 0.01937, 0.8539, 0.08883, 0.8583, 0.08409, 0.7849, 0.1506, 0.7673, 0.1506, 0.7673, 0.1887, 0.9038, 0.08883, 0.8583, 0.7361, 0.4407, 0.6974, 0.5006, 0.7005, 0.4362, 0.4378, 0.5539, 0.3896, 0.5216, 0.4858, 0.5476, 0.6778, 0.5515, 0.6959, 0.6121, 0.6809, 0.595, 0.2588, 0.4774, 0.2764, 0.5756, 0.2338, 0.5104, 0.2566, 0.4173, 0.2381, 0.3554, 0.3252, 0.3438, 0.3058, 0.4937, 0.339, 0.4372, 0.3896, 0.5216, 0.6009, 0.6227, 0.6034, 0.5998, 0.6194, 0.638, 0.7863, 0.3672, 0.7846, 0.3111, 0.8462, 0.365, 0.8081, 0.04933, 0.8579, 0.1427, 0.7755, 0.126, 0.1608, 0.1014, 0.1905, 0.07937, 0.2012, 0.1079, 0.08883, 0.8583, 0.01937, 0.8539, 0.08409, 0.7849, 0.1097, 0.1237, 0.1329, 0.119, 0.1312, 0.1548, 0.0965, 0.1799, 0.08462, 0.13, 0.1097, 0.1237, 0.1097, 0.1237, 0.06816, 0.08794, 0.1123, 0.06782, 0.5807, 0.1243, 0.7282, 0.172, 0.6926, 0.2141, 0.1097, 0.1237, 0.1312, 0.1548, 0.0965, 0.1799, 0.8081, 0.04933, 0.7369, 0.1115, 0.749, 0.01504, 0.08462, 0.13, 0.0965, 0.1799, 0.04999, 0.1642, 0.749, 0.01504, 0.7369, 0.1115, 0.712, 0.08196, 0.7755, 0.126, 0.7369, 0.1115, 0.8081, 0.04933, 0.08462, 0.13, 0.03656, 0.1169, 0.06816, 0.08794, 0.758, 0.1751, 0.7369, 0.1115, 0.7755, 0.126, 0.5807, 0.1243, 0.6926, 0.2141, 0.623, 0.1872, 0.08462, 0.13, 0.04999, 0.1642, 0.03656, 0.1169, 0.623, 0.1872, 0.5727, 0.1769, 0.5807, 0.1243, 0.03656, 0.1169, 0.03166, 0.09275, 0.06816, 0.08794, 0.7369, 0.1115, 0.628, 0.107, 0.712, 0.08196, 0.7423, 0.3896, 0.746, 0.3016, 0.7863, 0.3672, 0.08592, 0.7116, 0.08409, 0.7849, 0.04562, 0.7773, 0.08592, 0.7116, 0.1506, 0.7673, 0.08409, 0.7849, 0.08462, 0.13, 0.06816, 0.08794, 0.1097, 0.1237, 0.6974, 0.5006, 0.7783, 0.4938, 0.7464, 0.5241])
me_icosphere_002.materials.append(mat_menhir2)
me_icosphere_002.use_remesh_preserve_volume = False
me_icosphere_002.use_remesh_preserve_attributes = False
me_icosphere_002.use_mirror_vertex_groups = False
me_icosphere_002.update()

# ---- objects
ob_stone_005 = bpy.data.objects.new('Stone.005', me_icosphere_002)

# ---- transforms, parenting, visibility, modifiers, constraints
ob_stone_005.location = (0.0, 0.0, 0.0)
ob_stone_005.lineart.crease_threshold = 0.0

# ---- collection membership
col_collection_1.objects.link(ob_stone_005)

# ---- scene / render settings (as saved in the file)
scene.frame_start = 1; scene.frame_end = 250; scene.frame_set(70)
scene.render.engine = 'BLENDER_EEVEE_NEXT'
scene.render.image_settings.color_mode = 'RGB'
scene.render.image_settings.compression = 90
scene.render.resolution_y = 1920
scene.render.dither_intensity = 0.0
scene.render.border_min_x = 0.3731
scene.render.border_min_y = 0.5116
scene.render.border_max_x = 0.658
scene.render.border_max_y = 0.7994
scene.render.use_bake_selected_to_active = True
scene.render.bake_margin = 5
scene.cycles.use_denoising = False
scene.cycles.samples = 150
scene.cycles.sampling_pattern = 'TABULATED_SOBOL'
scene.cycles.light_sampling_threshold = 0.0
scene.cycles.use_adaptive_sampling = False
scene.cycles.use_light_tree = False
scene.cycles.blur_glossy = 0.0
scene.cycles.volume_bounces = 1
scene.cycles.pixel_filter_type = 'GAUSSIAN'
scene.cycles.sample_clamp_indirect = 0.0
scene.view_settings.view_transform = 'Standard'
bpy.context.view_layer.update()

# ---- added for rendering (the .blend has no active camera and no usable light): camera, sun
cam_auto = bpy.data.cameras.new('AutoCamera')
cam_auto.lens = 50.0
cam_auto.sensor_width = 36.0
cam_auto.clip_end = 1000.0
ob_auto_camera = bpy.data.objects.new('AutoCamera', cam_auto)
scene.collection.objects.link(ob_auto_camera)
ob_auto_camera.location = (1.77108, -2.02723, 2.08767)
ob_auto_camera.rotation_euler = (1.09748, -7.21219e-08, 0.694738)
scene.camera = ob_auto_camera
light_auto_sun = bpy.data.lights.new('AutoSun', 'SUN')
light_auto_sun.energy = 3.0
light_auto_sun.angle = 0.0523599
ob_auto_sun = bpy.data.objects.new('AutoSun', light_auto_sun)
scene.collection.objects.link(ob_auto_sun)
ob_auto_sun.rotation_euler = (0.872665, 0.174533, 0.523599)
bpy.context.view_layer.update()
